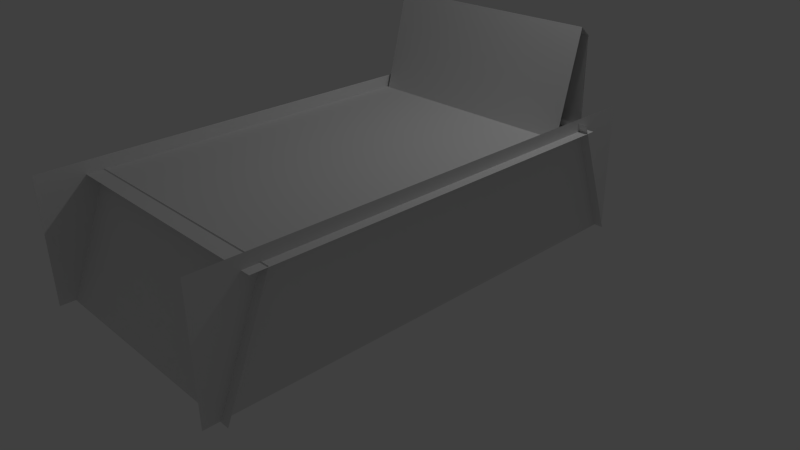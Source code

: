 # Source: bed_map.blend  (saved by Blender 2.69.0; exported with 4.5.12 LTS)
import bpy
from mathutils import Matrix  # noqa: F401  (used for matrix-valued properties, if any)

bpy.ops.wm.read_factory_settings(use_empty=True)
scene = bpy.context.scene
scene.name = 'Scene'

# ---- collections
col_collection_1 = bpy.data.collections.new('Collection 1'); scene.collection.children.link(col_collection_1)

# ---- materials (node trees are filled in below, after node groups)
mat_bed = bpy.data.materials.new('bed')
mat_bed.alpha_threshold = 0.0
mat_bed.use_transparent_shadow = False
mat_bed.roughness = 0.5

# ---- material node trees

# ---- world
world_world = bpy.data.worlds.new('World'); scene.world = world_world
world_world.color = (0.05088, 0.05088, 0.05088)
world_world.use_sun_shadow = False
world_world.sun_shadow_jitter_overblur = 0.0
world_world.cycles.sampling_method = 'MANUAL'
world_world.cycles.sample_map_resolution = 256

# ---- cameras
cam_camera = bpy.data.cameras.new('Camera')
cam_camera.clip_end = 100.0
cam_camera.lens = 35.0
cam_camera.sensor_width = 32.0
cam_camera.sensor_height = 18.0
cam_camera.ortho_scale = 7.314
cam_camera.dof.focus_distance = 0.0
cam_camera.dof.aperture_fstop = 128.0

# ---- lights
light_lamp = bpy.data.lights.new('Lamp', 'POINT')
light_lamp.transmission_factor = 0.0
light_lamp.cutoff_distance = 30.0
light_lamp.energy = 100.0
light_lamp.shadow_buffer_clip_start = 1.001
light_lamp.shadow_soft_size = 0.1
light_lamp.shadow_maximum_resolution = 0.006
light_lamp.use_absolute_resolution = True
light_lamp.cycles.use_multiple_importance_sampling = False

# ---- meshes
me_plane_005 = bpy.data.meshes.new('Plane.005')
me_plane_005.from_pydata([(-0.4356, -1.001, 1.642), (-2.859, -1.001, 2.025), (-0.4356, 0.9986, 1.642), (-2.859, 0.9986, 2.025), (-0.6471, -1.001, 2.164), (-2.647, -1.001, 2.164), (-0.6471, 0.9986, 2.164), (-2.647, 0.9986, 2.164), (1.855, -1.1, 2.639), (-0.8214, -1.1, 2.071), (1.855, 1.098, 2.639), (-0.8214, 1.098, 2.071), (1.884, -1.1, -3.287), (-0.6546, -1.1, -2.685), (1.884, 1.098, -3.287), (-0.6546, 1.098, -2.685), (1.864, -1.018, -3.49), (-0.9158, -1.018, -3.49), (1.864, -1.018, 2.81), (-0.9158, -1.018, 2.81), (1.864, 1.02, -3.49), (-0.9158, 1.02, -3.49), (1.864, 1.02, 2.81), (-0.9158, 1.02, 2.81), (-0.636, -1.103, -2.9), (-0.636, 1.1, -2.9), (-0.636, -1.103, 2.22), (-0.636, 1.1, 2.22)], [], [(1, 3, 2, 0), (5, 4, 6, 7), (1, 5, 7, 3), (9, 8, 10, 11), (13, 15, 14, 12), (17, 16, 18, 19), (21, 23, 22, 20), (25, 24, 26, 27)])
_uv = me_plane_005.uv_layers.new(name='UVMap')
_uv.uv.foreach_set('vector', [0.5394, 0.3181, 0.7482, 0.3181, 0.7482, 0.4306, 0.5394, 0.4306, 0.5394, 0.299, 0.5394, 0.2123, 0.7482, 0.2123, 0.7482, 0.299, 0.5394, 0.3181, 0.5394, 0.299, 0.7482, 0.299, 0.7482, 0.3181, 0.6945, 0.8631, 0.6945, 0.7385, 0.9525, 0.7385, 0.9525, 0.8631, 0.9278, 0.003152, 0.9278, 0.2613, 0.8007, 0.2613, 0.8007, 0.003152, 0.2222, 0.6511, 0.06286, 0.6511, 0.06286, 0.03761, 0.2222, 0.03761, 0.656, 0.9123, 0.03771, 0.9123, 0.03771, 0.7514, 0.656, 0.7514, 0.3065, 0.09521, 0.5314, 0.09521, 0.5314, 0.4624, 0.3065, 0.4624])
me_plane_005.materials.append(mat_bed)
me_plane_005.use_remesh_preserve_volume = False
me_plane_005.use_remesh_preserve_attributes = False
me_plane_005.use_mirror_vertex_groups = False
me_plane_005.update()

# ---- objects
ob_plane_005 = bpy.data.objects.new('Plane.005', me_plane_005)
ob_lamp = bpy.data.objects.new('Lamp', light_lamp)
ob_camera = bpy.data.objects.new('Camera', cam_camera)

# ---- transforms, parenting, visibility, modifiers, constraints
ob_plane_005.location = (0.0, 0.0, 1.145)
ob_plane_005.rotation_euler = (3.142, 1.571, -1.571)
ob_plane_005.scale = (0.59, 1.5, 1.0)
ob_plane_005.lineart.crease_threshold = 0.0
ob_lamp.location = (2.0, 2.0, 6.0)
ob_lamp.rotation_euler = (0.6503, 0.05522, 1.866)
ob_lamp.lock_rotations_4d = False
ob_lamp.empty_display_type = 'ARROWS'
ob_lamp.color = (0.0, 0.0, 0.0, 0.0)
ob_lamp.lineart.crease_threshold = 0.0
ob_camera.location = (7.481, -6.508, 5.344)
ob_camera.rotation_euler = (1.109, 0.01082, 0.8149)
ob_camera.lock_rotations_4d = False
ob_camera.empty_display_type = 'ARROWS'
ob_camera.color = (0.0, 0.0, 0.0, 0.0)
ob_camera.display_type = 'WIRE'
ob_camera.lineart.crease_threshold = 0.0

# ---- collection membership
col_collection_1.objects.link(ob_plane_005)
col_collection_1.objects.link(ob_lamp)
col_collection_1.objects.link(ob_camera)

# ---- scene / render settings (as saved in the file)
scene.camera = ob_camera
scene.frame_start = 1; scene.frame_end = 250; scene.frame_set(1)
scene.render.engine = 'BLENDER_EEVEE_NEXT'
scene.render.image_settings.compression = 90
scene.render.resolution_percentage = 50
scene.render.dither_intensity = 0.0
scene.render.bake_margin = 4
scene.cycles.use_denoising = False
scene.cycles.samples = 10
scene.cycles.sampling_pattern = 'TABULATED_SOBOL'
scene.cycles.light_sampling_threshold = 0.0
scene.cycles.use_adaptive_sampling = False
scene.cycles.use_light_tree = False
scene.cycles.blur_glossy = 0.0
scene.cycles.volume_bounces = 1
scene.cycles.pixel_filter_type = 'GAUSSIAN'
scene.cycles.sample_clamp_indirect = 0.0
scene.view_settings.view_transform = 'Standard'
bpy.context.view_layer.update()
